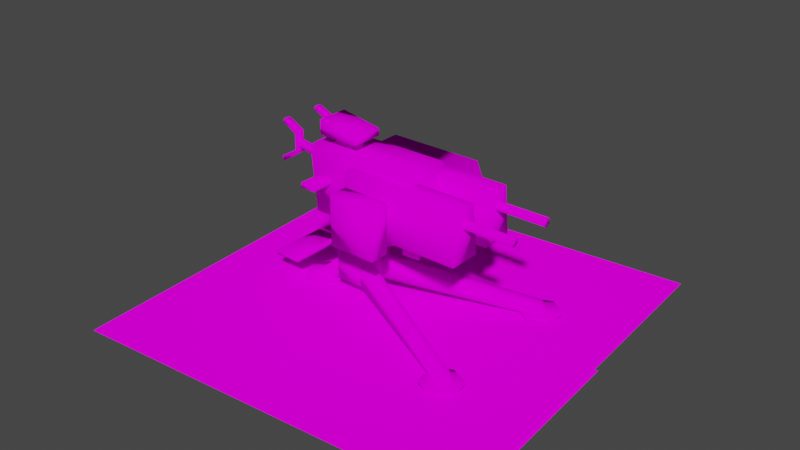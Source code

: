 # Source: mowitser.blend  (saved by Blender 3.5.10; exported with 4.5.12 LTS)
import bpy
from mathutils import Matrix  # noqa: F401  (used for matrix-valued properties, if any)

bpy.ops.wm.read_factory_settings(use_empty=True)
scene = bpy.context.scene
scene.name = 'Scene'

# ---- collections
col_collection = bpy.data.collections.new('Collection'); scene.collection.children.link(col_collection)

# ---- images (referenced by path relative to the original .blend; pixels are not part of the script)
import os
ASSET_DIR = os.environ.get("B2B_ASSET_DIR", "")  # directory of the original .blend (textures are referenced by path, not embedded)
HERE = os.path.dirname(os.path.abspath(__file__))  # packed textures are extracted next to this script under _unpacked/

def load_image(name, relpath, width, height, colorspace="sRGB"):
    """Load a texture the original file referenced (path relative to the .blend, or extracted next to this script)."""
    p = next((c for c in (os.path.join(HERE, relpath), os.path.join(ASSET_DIR, relpath)) if relpath and os.path.exists(c)), "")
    if p:
        img = bpy.data.images.load(p, check_existing=True)
        img.name = name
    else:  # same state as the original file: an image datablock whose file is absent (Cycles renders it pink)
        img = bpy.data.images.new(name, width, height)
        img.source = "FILE"
        img.filepath = "//" + (relpath or name)
    img.colorspace_settings.name = colorspace
    return img
img_cammo1_tiff = load_image('cammo1.tiff', 'cammo1.tiff', 1024, 1024, 'sRGB')
img_shadow2_tiff = load_image('shadow2.tiff', 'shadow2.tiff', 1024, 1024, 'sRGB')

# ---- materials (node trees are filled in below, after node groups)
mat_material__1 = bpy.data.materials.new('material #1')
mat_material__1.use_transparent_shadow = False
mat_material__1.diffuse_color = (0.5435, 0.1901, 0.331, 1.0)
mat_shadow = bpy.data.materials.new('shadow')
mat_shadow.surface_render_method = 'BLENDED'
mat_shadow.blend_method = 'BLEND'
mat_shadow.use_transparent_shadow = False
mat_shadow.diffuse_color = (0.7659, 0.2331, 0.6265, 1.0)

# ---- material node trees
mat_material__1.use_nodes = True; mat_material__1.node_tree.nodes.clear()
_N = mat_material__1.node_tree.nodes; _L = mat_material__1.node_tree.links
n0 = _N.new('ShaderNodeOutputMaterial'); n0.name = 'Material Output'; n0.location = (300, 300)
n1 = _N.new('ShaderNodeBsdfDiffuse'); n1.name = 'Diffuse BSDF'; n1.location = (10, 300)
n1.inputs[1].default_value = 0.5
n2 = _N.new('ShaderNodeTexImage'); n2.name = 'Image Texture'; n2.location = (-280, 280)
n2.image = img_cammo1_tiff
_L.new(n1.outputs[0], n0.inputs[0])
_L.new(n2.outputs[0], n1.inputs[0])
n0.is_active_output = True
mat_shadow.use_nodes = True; mat_shadow.node_tree.nodes.clear()
_N = mat_shadow.node_tree.nodes; _L = mat_shadow.node_tree.links
n0 = _N.new('ShaderNodeBsdfDiffuse'); n0.name = 'Diffuse BSDF'; n0.location = (10, 300)
n0.inputs[1].default_value = 0.5
n1 = _N.new('ShaderNodeBsdfTransparent'); n1.name = 'Transparent BSDF'; n1.location = (1, 158)
n2 = _N.new('ShaderNodeInvert'); n2.name = 'Invert'; n2.location = (-1, 58)
n3 = _N.new('ShaderNodeOutputMaterial'); n3.name = 'Material Output'; n3.location = (381, 300)
n4 = _N.new('ShaderNodeMixShader'); n4.name = 'Mix Shader'; n4.location = (198, 158)
n5 = _N.new('ShaderNodeTexImage'); n5.name = 'Image Texture'; n5.location = (-280, 280)
n5.image = img_shadow2_tiff
_L.new(n5.outputs[0], n0.inputs[0])
_L.new(n0.outputs[0], n4.inputs[1])
_L.new(n1.outputs[0], n4.inputs[2])
_L.new(n2.outputs[0], n4.inputs[0])
_L.new(n4.outputs[0], n3.inputs[0])
_L.new(n5.outputs[1], n2.inputs[1])
n3.is_active_output = True

# ---- world
world_world = bpy.data.worlds.new('World'); scene.world = world_world
world_world.use_nodes = True; world_world.node_tree.nodes.clear()
_N = world_world.node_tree.nodes; _L = world_world.node_tree.links
n0 = _N.new('ShaderNodeOutputWorld'); n0.name = 'World Output'; n0.location = (300, 300)
n1 = _N.new('ShaderNodeBackground'); n1.name = 'Background'; n1.location = (10, 300)
n1.inputs[0].default_value = (0.05088, 0.05088, 0.05088, 1.0)
_L.new(n1.outputs[0], n0.inputs[0])
n0.is_active_output = True
world_world.color = (0.05088, 0.05088, 0.05088)
world_world.use_sun_shadow = False
world_world.sun_shadow_jitter_overblur = 0.0

# ---- meshes
me_cannon_leg__high_001 = bpy.data.meshes.new('cannon leg  high.001')
me_cannon_leg__high_001.from_pydata([(-24.0, 7.0, 19.0), (-24.0, -7.0, 19.0), (-10.0, -7.0, 19.0), (-10.0, 7.0, 19.0), (-24.0, 7.0, 7.0), (-24.0, -7.0, 7.0), (-10.0, -7.0, 7.0), (-10.0, 7.0, 7.0), (-23.5, -2.0, 16.0), (-23.5, 3.0, 16.0), (-41.5, 3.0, 1.0), (-41.5, -2.0, 1.0), (-33.5, -2.0, 1.0), (-33.5, 3.0, 1.0), (-18.5, 3.0, 8.0), (-18.5, -2.0, 8.0), (-41.5, 6.928, 0.0), (-45.5, 0.0, 0.0), (-45.5, 0.0, 2.0), (-41.5, 6.928, 2.0), (-41.5, -6.928, 0.0), (-41.5, -6.928, 2.0), (-33.5, -6.928, 0.0), (-33.5, -6.928, 2.0), (-29.5, 0.0, 0.0), (-29.5, 0.0, 2.0), (-33.5, 6.928, 0.0), (-33.5, 6.928, 2.0), (-11.39, -7.554, 16.0), (43.42, -31.96, 5.0), (45.45, -27.39, 5.0), (-9.359, -2.986, 16.0), (47.07, -33.59, 1.0), (49.11, -29.02, 1.0), (39.77, -30.33, 1.0), (-15.96, -5.52, 8.0), (-13.93, -0.9527, 8.0), (41.8, -25.76, 1.0), (50.71, -25.43, 0.0), (50.71, -25.43, 2.0), (51.54, -33.39, 2.0), (51.54, -33.39, 0.0), (45.07, -38.09, 2.0), (45.07, -38.09, 0.0), (37.76, -34.83, 2.0), (37.76, -34.83, 0.0), (36.92, -26.88, 2.0), (36.92, -26.88, 0.0), (43.4, -22.18, 2.0), (43.4, -22.18, 0.0), (-11.39, 7.554, 16.0), (-9.359, 2.986, 16.0), (45.45, 27.39, 5.0), (43.42, 31.96, 5.0), (49.11, 29.02, 1.0), (47.07, 33.59, 1.0), (39.77, 30.33, 1.0), (41.8, 25.76, 1.0), (-13.93, 0.9527, 8.0), (-15.96, 5.52, 8.0), (50.71, 25.43, 0.0), (51.54, 33.39, 0.0), (51.54, 33.39, 2.0), (50.71, 25.43, 2.0), (45.07, 38.09, 0.0), (45.07, 38.09, 2.0), (37.76, 34.83, 0.0), (37.76, 34.83, 2.0), (36.92, 26.88, 0.0), (36.92, 26.88, 2.0), (43.4, 22.18, 0.0), (43.4, 22.18, 2.0)], [], [(0, 1, 2), (2, 3, 0), (4, 5, 1), (1, 0, 4), (5, 6, 2), (2, 1, 5), (6, 7, 3), (3, 2, 6), (7, 4, 0), (0, 3, 7), (8, 9, 10), (10, 11, 8), (12, 13, 14), (14, 15, 12), (9, 14, 13), (9, 13, 10), (8, 11, 12), (8, 12, 15), (16, 17, 18), (18, 19, 16), (17, 20, 21), (21, 18, 17), (20, 22, 23), (23, 21, 20), (22, 24, 25), (25, 23, 22), (24, 26, 27), (27, 25, 24), (26, 16, 19), (19, 27, 26), (18, 21, 23), (18, 23, 25), (25, 27, 18), (18, 27, 19), (17, 16, 26), (17, 26, 24), (24, 22, 17), (17, 22, 20), (28, 29, 30), (30, 31, 28), (29, 32, 33), (33, 30, 29), (34, 35, 36), (36, 37, 34), (31, 30, 33), (31, 33, 37), (31, 37, 36), (28, 35, 34), (28, 34, 32), (28, 32, 29), (38, 39, 40), (40, 41, 38), (41, 40, 42), (42, 43, 41), (43, 42, 44), (44, 45, 43), (45, 44, 46), (46, 47, 45), (47, 46, 48), (48, 49, 47), (49, 48, 39), (39, 38, 49), (40, 39, 48), (40, 48, 46), (46, 44, 40), (40, 44, 42), (41, 43, 45), (41, 45, 47), (47, 49, 41), (41, 49, 38), (50, 51, 52), (52, 53, 50), (53, 52, 54), (54, 55, 53), (56, 57, 58), (58, 59, 56), (51, 58, 57), (51, 57, 54), (51, 54, 52), (50, 53, 55), (50, 55, 56), (50, 56, 59), (60, 61, 62), (62, 63, 60), (61, 64, 65), (65, 62, 61), (64, 66, 67), (67, 65, 64), (66, 68, 69), (69, 67, 66), (68, 70, 71), (71, 69, 68), (70, 60, 63), (63, 71, 70), (62, 65, 67), (62, 67, 69), (69, 71, 62), (62, 71, 63), (61, 60, 70), (61, 70, 68), (68, 66, 61), (61, 66, 64), (5, 4, 7), (7, 6, 5)])
me_cannon_leg__high_001.polygons.foreach_set('use_smooth', [True] * 104)
_uv = me_cannon_leg__high_001.uv_layers.new(name='UVMap_0')
_uv.uv.foreach_set('vector', [-0.04931, 0.5602, -0.04931, 0.4398, 0.06205, 0.4398, 0.06205, 0.4398, 0.06205, 0.5602, -0.04931, 0.5602, 0.4398, 0.04874, 0.5602, 0.04874, 0.5602, 0.1727, 0.5602, 0.1727, 0.4398, 0.1727, 0.4398, 0.04874, -0.04931, 0.04874, 0.06205, 0.04874, 0.06205, 0.1727, 0.06205, 0.1727, -0.04931, 0.1727, -0.04931, 0.04874, 0.4398, 0.04874, 0.5602, 0.04874, 0.5602, 0.1727, 0.5602, 0.1727, 0.4398, 0.1727, 0.4398, 0.04874, 0.9379, 0.04874, 1.049, 0.04874, 1.049, 0.1727, 1.049, 0.1727, 0.9379, 0.1727, 0.9379, 0.04874, 0.5172, 0.1417, 0.4742, 0.1417, 0.4742, -0.01322, 0.4742, -0.01322, 0.5172, -0.01322, 0.5172, 0.1417, 1.125, 0.4828, 1.125, 0.5258, 1.006, 0.5258, 1.006, 0.5258, 1.006, 0.4828, 1.125, 0.4828, 1.045, 0.1417, 1.006, 0.05907, 1.125, -0.01322, 1.045, 0.1417, 1.125, -0.01322, 1.189, -0.01322, -0.04534, 0.1417, -0.1885, -0.01322, -0.1249, -0.01322, -0.04534, 0.1417, -0.1249, -0.01322, -0.005562, 0.05907, 0.4404, -0.02354, 0.5, -0.02354, 0.5, -0.00289, 0.5, -0.00289, 0.4404, -0.00289, 0.4404, -0.02354, 0.5, -0.02354, 0.5596, -0.02354, 0.5596, -0.00289, 0.5596, -0.00289, 0.5, -0.00289, 0.5, -0.02354, -0.1885, -0.02354, -0.1249, -0.02354, -0.1249, -0.00289, -0.1249, -0.00289, -0.1885, -0.00289, -0.1885, -0.02354, 0.4404, -0.02354, 0.5, -0.02354, 0.5, -0.00289, 0.5, -0.00289, 0.4404, -0.00289, 0.4404, -0.02354, 0.5, -0.02354, 0.5596, -0.02354, 0.5596, -0.00289, 0.5596, -0.00289, 0.5, -0.00289, 0.5, -0.02354, 1.125, -0.02354, 1.189, -0.02354, 1.189, -0.00289, 1.189, -0.00289, 1.125, -0.00289, 1.125, -0.02354, -0.2203, 0.5, -0.1885, 0.4404, -0.1249, 0.4404, -0.2203, 0.5, -0.1249, 0.4404, -0.09307, 0.5, -0.09307, 0.5, -0.1249, 0.5596, -0.2203, 0.5, -0.2203, 0.5, -0.1249, 0.5596, -0.1885, 0.5596, 1.22, 0.5, 1.189, 0.5596, 1.125, 0.5596, 1.22, 0.5, 1.125, 0.5596, 1.093, 0.5, 1.093, 0.5, 1.125, 0.4404, 1.22, 0.5, 1.22, 0.5, 1.125, 0.4404, 1.189, 0.4404, 0.05097, 0.435, 0.487, 0.2252, 0.5032, 0.2645, 0.5032, 0.2645, 0.06715, 0.4743, 0.05097, 0.435, 0.2252, 0.02809, 0.2112, -0.01322, 0.2505, -0.01322, 0.2505, -0.01322, 0.2645, 0.02809, 0.2252, 0.02809, 0.5421, 0.2392, 0.9854, 0.4525, 0.9692, 0.4918, 0.9692, 0.4918, 0.5259, 0.2785, 0.5421, 0.2392, 0.9328, 0.1417, 0.4968, 0.02809, 0.4678, -0.01322, 0.9328, 0.1417, 0.4678, -0.01322, 0.5259, -0.01322, 0.9328, 0.1417, 0.5259, -0.01322, 0.9692, 0.05907, 0.05097, 0.1417, 0.01464, 0.05907, 0.4579, -0.01322, 0.05097, 0.1417, 0.4579, -0.01322, 0.5161, -0.01322, 0.05097, 0.1417, 0.5161, -0.01322, 0.487, 0.02809, 0.2814, -0.02354, 0.2814, -0.00289, 0.213, -0.00289, 0.213, -0.00289, 0.213, -0.02354, 0.2814, -0.02354, 0.5516, -0.02354, 0.5516, -0.00289, 0.5001, -0.00289, 0.5001, -0.00289, 0.5001, -0.02354, 0.5516, -0.02354, 0.5001, -0.02354, 0.5001, -0.00289, 0.442, -0.00289, 0.442, -0.00289, 0.442, -0.02354, 0.5001, -0.02354, 0.7995, -0.02354, 0.7995, -0.00289, 0.7311, -0.00289, 0.7311, -0.00289, 0.7311, -0.02354, 0.7995, -0.02354, 0.5647, -0.02354, 0.5647, -0.00289, 0.5132, -0.00289, 0.5132, -0.00289, 0.5132, -0.02354, 0.5647, -0.02354, 0.5132, -0.02354, 0.5132, -0.00289, 0.455, -0.00289, 0.455, -0.00289, 0.455, -0.02354, 0.5132, -0.02354, 0.5516, 0.2129, 0.545, 0.2814, 0.4868, 0.3093, 0.5516, 0.2129, 0.4868, 0.3093, 0.4353, 0.2689, 0.4353, 0.2689, 0.442, 0.2005, 0.5516, 0.2129, 0.5516, 0.2129, 0.442, 0.2005, 0.5001, 0.1725, 0.4484, 0.2129, 0.4999, 0.1725, 0.558, 0.2005, 0.4484, 0.2129, 0.558, 0.2005, 0.5647, 0.2689, 0.5647, 0.2689, 0.5132, 0.3093, 0.4484, 0.2129, 0.4484, 0.2129, 0.5132, 0.3093, 0.455, 0.2814, 0.05097, 0.565, 0.06715, 0.5257, 0.5032, 0.7355, 0.5032, 0.7355, 0.487, 0.7748, 0.05097, 0.565, 0.7748, 0.02809, 0.7355, 0.02809, 0.7495, -0.01322, 0.7495, -0.01322, 0.7888, -0.01322, 0.7748, 0.02809, 0.5421, 0.7608, 0.5259, 0.7215, 0.9692, 0.5082, 0.9692, 0.5082, 0.9854, 0.5475, 0.5421, 0.7608, 0.06715, 0.1417, 0.03081, 0.05907, 0.4741, -0.01322, 0.06715, 0.1417, 0.4741, -0.01322, 0.5322, -0.01322, 0.06715, 0.1417, 0.5322, -0.01322, 0.5032, 0.02809, 0.949, 0.1417, 0.513, 0.02809, 0.4839, -0.01322, 0.949, 0.1417, 0.4839, -0.01322, 0.5421, -0.01322, 0.949, 0.1417, 0.5421, -0.01322, 0.9854, 0.05907, 0.7186, -0.02354, 0.7871, -0.02354, 0.7871, -0.00289, 0.7871, -0.00289, 0.7186, -0.00289, 0.7186, -0.02354, 0.4484, -0.02354, 0.4999, -0.02354, 0.4999, -0.00289, 0.4999, -0.00289, 0.4484, -0.00289, 0.4484, -0.02354, 0.4999, -0.02354, 0.558, -0.02354, 0.558, -0.00289, 0.558, -0.00289, 0.4999, -0.00289, 0.4999, -0.02354, 0.2005, -0.02354, 0.2689, -0.02354, 0.2689, -0.00289, 0.2689, -0.00289, 0.2005, -0.00289, 0.2005, -0.02354, 0.4353, -0.02354, 0.4868, -0.02354, 0.4868, -0.00289, 0.4868, -0.00289, 0.4353, -0.00289, 0.4353, -0.02354, 0.4868, -0.02354, 0.545, -0.02354, 0.545, -0.00289, 0.545, -0.00289, 0.4868, -0.00289, 0.4868, -0.02354, 0.5516, 0.7871, 0.5001, 0.8275, 0.442, 0.7995, 0.5516, 0.7871, 0.442, 0.7995, 0.4353, 0.7311, 0.4353, 0.7311, 0.4868, 0.6907, 0.5516, 0.7871, 0.5516, 0.7871, 0.4868, 0.6907, 0.545, 0.7186, 0.4484, 0.7871, 0.455, 0.7186, 0.5132, 0.6907, 0.4484, 0.7871, 0.5132, 0.6907, 0.5647, 0.7311, 0.5647, 0.7311, 0.558, 0.7995, 0.4484, 0.7871, 0.4484, 0.7871, 0.558, 0.7995, 0.4999, 0.8275, 1.049, 0.4398, 1.049, 0.5602, 0.9379, 0.5602, 0.9379, 0.5602, 0.9379, 0.4398, 1.049, 0.4398])
me_cannon_leg__high_001.materials.append(mat_material__1)
me_cannon_leg__high_001.update()
me_cannon_bas__high_001 = bpy.data.meshes.new('cannon bas  high.001')
me_cannon_bas__high_001.from_pydata([(-10.0, -7.0, 19.5), (-24.0, -7.0, 19.5), (-24.0, 7.0, 19.5), (-10.0, 7.0, 19.5), (-24.0, -7.0, 35.5), (-24.0, 7.0, 35.5), (-10.0, -7.0, 35.5), (-10.0, 7.0, 35.5), (-23.0, -4.716, 26.27), (-41.0, -12.0, 11.27), (-41.0, -12.0, 9.5), (-23.0, -4.716, 24.5), (-23.0, 5.796, 26.27), (-41.0, 12.0, 11.27), (-23.0, 5.796, 24.5), (-41.0, 12.0, 9.5), (-52.0, -12.0, 11.27), (-52.0, -12.0, 9.5), (-52.0, 12.0, 11.27), (-52.0, 12.0, 9.5), (-15.0, 3.0, 35.5), (-15.0, -3.0, 35.5), (22.0, -3.0, 35.5), (22.0, 3.0, 35.5), (-15.0, -3.0, 21.5), (-15.0, 3.0, 21.5)], [], [(0, 1, 2), (2, 3, 0), (4, 5, 2), (2, 1, 4), (6, 4, 1), (1, 0, 6), (7, 6, 0), (0, 3, 7), (5, 7, 3), (3, 2, 5), (8, 9, 10), (10, 11, 8), (12, 13, 9), (12, 9, 8), (14, 15, 13), (13, 12, 14), (10, 9, 16), (16, 17, 10), (9, 13, 18), (18, 16, 9), (13, 15, 19), (19, 18, 13), (15, 10, 17), (17, 19, 15), (20, 21, 22), (22, 23, 20), (23, 22, 24), (24, 25, 23), (21, 24, 22), (20, 23, 25), (4, 6, 7), (7, 5, 4), (11, 10, 15), (11, 15, 14), (17, 16, 18), (18, 19, 17)])
me_cannon_bas__high_001.polygons.foreach_set('use_smooth', [True] * 36)
_uv = me_cannon_bas__high_001.uv_layers.new(name='UVMap_0')
_uv.uv.foreach_set('vector', [0.9379, 0.4398, 1.049, 0.4398, 1.049, 0.5602, 1.049, 0.5602, 0.9379, 0.5602, 0.9379, 0.4398, 0.5602, 0.343, 0.4398, 0.343, 0.4398, 0.1778, 0.4398, 0.1778, 0.5602, 0.1778, 0.5602, 0.343, 0.06205, 0.343, -0.04931, 0.343, -0.04931, 0.1778, -0.04931, 0.1778, 0.06205, 0.1778, 0.06205, 0.343, 0.5602, 0.343, 0.4398, 0.343, 0.4398, 0.1778, 0.4398, 0.1778, 0.5602, 0.1778, 0.5602, 0.343, 1.049, 0.343, 0.9379, 0.343, 0.9379, 0.1778, 0.9379, 0.1778, 1.049, 0.1778, 1.049, 0.343, -0.04136, 0.2478, -0.1845, 0.09288, -0.1845, 0.07456, -0.1845, 0.07456, -0.04136, 0.2295, -0.04136, 0.2478, 0.4502, 0.2478, 0.3968, 0.09288, 0.6032, 0.09288, 0.4502, 0.2478, 0.6032, 0.09288, 0.5405, 0.2478, 1.041, 0.2295, 1.185, 0.07456, 1.185, 0.09288, 1.185, 0.09288, 1.041, 0.2478, 1.041, 0.2295, -0.1845, 0.07456, -0.1845, 0.09288, -0.2721, 0.09288, -0.2721, 0.09288, -0.2721, 0.07456, -0.1845, 0.07456, -0.1845, 0.3968, -0.1845, 0.6032, -0.2721, 0.6032, -0.2721, 0.6032, -0.2721, 0.3968, -0.1845, 0.3968, 1.185, 0.09288, 1.185, 0.07456, 1.272, 0.07456, 1.272, 0.07456, 1.272, 0.09288, 1.185, 0.09288, 1.185, 0.6032, 1.185, 0.3968, 1.272, 0.3968, 1.272, 0.3968, 1.272, 0.6032, 1.185, 0.6032, 0.02228, 0.5258, 0.02228, 0.4742, 0.3166, 0.4742, 0.3166, 0.4742, 0.3166, 0.5258, 0.02228, 0.5258, 0.6834, 0.5258, 0.6834, 0.4742, 0.9777, 0.4742, 0.9777, 0.4742, 0.9777, 0.5258, 0.6834, 0.5258, 0.02228, 0.343, 0.02228, 0.1985, 0.3166, 0.343, 0.9777, 0.343, 0.6834, 0.343, 0.9777, 0.1985, -0.04931, 0.4398, 0.06205, 0.4398, 0.06205, 0.5602, 0.06205, 0.5602, -0.04931, 0.5602, -0.04931, 0.4398, 0.4595, 0.2295, 0.3968, 0.07456, 0.6032, 0.07456, 0.4595, 0.2295, 0.6032, 0.07456, 0.5498, 0.2295, 0.6032, 0.07456, 0.6032, 0.09288, 0.3968, 0.09288, 0.3968, 0.09288, 0.3968, 0.07456, 0.6032, 0.07456])
me_cannon_bas__high_001.materials.append(mat_material__1)
me_cannon_bas__high_001.update()
me_cannon_mou__high_001 = bpy.data.meshes.new('cannon mou  high.001')
me_cannon_mou__high_001.from_pydata([(12.05, 10.34, 60.1), (-34.0, 10.34, 60.1), (-34.0, -9.4, 60.1), (12.05, -9.4, 60.1), (-31.4, 10.34, 34.25), (-31.4, -9.4, 34.25), (26.2, 10.34, 34.25), (26.2, -9.4, 34.25), (-13.29, 15.94, 36.72), (-13.29, 2.865, 36.72), (-13.29, 5.217, 57.16), (-13.29, 13.58, 57.16), (37.39, 15.94, 36.72), (37.39, 13.58, 57.16), (37.39, 5.217, 57.16), (37.39, 2.865, 36.72), (-13.29, -15.94, 36.72), (-13.29, -13.58, 57.16), (-13.29, -5.217, 57.16), (-13.29, -2.865, 36.72), (37.39, -15.94, 36.72), (37.39, -13.58, 57.16), (37.39, -5.217, 57.16), (37.39, -2.865, 36.72)], [], [(0, 1, 2), (2, 3, 0), (1, 4, 5), (5, 2, 1), (4, 6, 7), (7, 5, 4), (6, 0, 3), (3, 7, 6), (2, 5, 7), (2, 7, 3), (1, 0, 6), (1, 6, 4), (8, 9, 10), (8, 10, 11), (12, 8, 11), (11, 13, 12), (13, 11, 10), (10, 14, 13), (14, 10, 9), (9, 15, 14), (15, 9, 8), (8, 12, 15), (12, 13, 14), (12, 14, 15), (16, 17, 18), (16, 18, 19), (20, 21, 17), (17, 16, 20), (21, 22, 18), (18, 17, 21), (22, 23, 19), (19, 18, 22), (23, 20, 16), (16, 19, 23), (20, 23, 22), (20, 22, 21)])
me_cannon_mou__high_001.polygons.foreach_set('use_smooth', [True] * 36)
_uv = me_cannon_mou__high_001.uv_layers.new(name='UVMap_0')
_uv.uv.foreach_set('vector', [0.2375, 0.5889, -0.1289, 0.5889, -0.1289, 0.4192, -0.1289, 0.4192, 0.2375, 0.4192, 0.2375, 0.5889, 0.4111, 0.5971, 0.4111, 0.3301, 0.5808, 0.3301, 0.5808, 0.3301, 0.5808, 0.5971, 0.4111, 0.5971, 1.108, 0.5889, 0.65, 0.5889, 0.65, 0.4192, 0.65, 0.4192, 1.108, 0.4192, 1.108, 0.5889, 0.5889, 0.3301, 0.5889, 0.5971, 0.4192, 0.5971, 0.4192, 0.5971, 0.4192, 0.3301, 0.5889, 0.3301, -0.1289, 0.5971, -0.1082, 0.3301, 0.35, 0.3301, -0.1289, 0.5971, 0.35, 0.3301, 0.2375, 0.5971, 1.129, 0.5971, 0.7625, 0.5971, 0.65, 0.3301, 1.129, 0.5971, 0.65, 0.3301, 1.108, 0.3301, 0.363, 0.3557, 0.4754, 0.3557, 0.4551, 0.5667, 0.363, 0.3557, 0.4551, 0.5667, 0.3832, 0.5667, 0.561, 0.3557, 0.9641, 0.3557, 0.9641, 0.5667, 0.9641, 0.5667, 0.561, 0.5667, 0.561, 0.3557, 0.439, 0.6168, 0.03591, 0.6168, 0.03591, 0.5449, 0.03591, 0.5449, 0.439, 0.5449, 0.439, 0.6168, 0.439, 0.5667, 0.03591, 0.5667, 0.03591, 0.3557, 0.03591, 0.3557, 0.439, 0.3557, 0.439, 0.5667, 0.561, 0.5246, 0.9641, 0.5246, 0.9641, 0.637, 0.9641, 0.637, 0.561, 0.637, 0.561, 0.5246, 0.637, 0.3557, 0.6168, 0.5667, 0.5449, 0.5667, 0.637, 0.3557, 0.5449, 0.5667, 0.5246, 0.3557, 0.637, 0.3557, 0.6168, 0.5667, 0.5449, 0.5667, 0.637, 0.3557, 0.5449, 0.5667, 0.5246, 0.3557, 0.439, 0.3557, 0.439, 0.5667, 0.03591, 0.5667, 0.03591, 0.5667, 0.03591, 0.3557, 0.439, 0.3557, 0.439, 0.3832, 0.439, 0.4551, 0.03591, 0.4551, 0.03591, 0.4551, 0.03591, 0.3832, 0.439, 0.3832, 0.561, 0.5667, 0.561, 0.3557, 0.9641, 0.3557, 0.9641, 0.3557, 0.9641, 0.5667, 0.561, 0.5667, 0.561, 0.4754, 0.561, 0.363, 0.9641, 0.363, 0.9641, 0.363, 0.9641, 0.4754, 0.561, 0.4754, 0.363, 0.3557, 0.4754, 0.3557, 0.4551, 0.5667, 0.363, 0.3557, 0.4551, 0.5667, 0.3832, 0.5667])
me_cannon_mou__high_001.materials.append(mat_material__1)
me_cannon_mou__high_001.update()
me_ammobox__high_001 = bpy.data.meshes.new('ammobox  high.001')
me_ammobox__high_001.from_pydata([(-23.0, 10.0, 37.0), (-23.0, 10.0, 56.0), (-23.0, 26.0, 56.0), (-23.0, 26.0, 37.0), (31.0, 10.0, 56.0), (16.0, 26.0, 56.0), (16.0, 26.0, 37.0), (31.0, 10.0, 37.0)], [], [(0, 1, 2), (2, 3, 0), (4, 5, 2), (4, 2, 1), (5, 6, 3), (3, 2, 5), (6, 7, 0), (6, 0, 3), (7, 6, 5), (5, 4, 7)])
me_ammobox__high_001.polygons.foreach_set('use_smooth', [True] * 10)
_uv = me_ammobox__high_001.uv_layers.new(name='UVMap_0')
_uv.uv.foreach_set('vector', [0.414, 0.3585, 0.414, 0.5547, 0.2764, 0.5547, 0.2764, 0.5547, 0.2764, 0.3585, 0.414, 0.3585, 0.3882, 0.586, 0.2689, 0.7236, -0.04136, 0.7236, 0.3882, 0.586, -0.04136, 0.7236, -0.04136, 0.586, 0.7311, 0.5547, 0.7311, 0.3585, 1.041, 0.3585, 1.041, 0.3585, 1.041, 0.5547, 0.7311, 0.5547, 0.7311, 0.7236, 0.6118, 0.586, 1.041, 0.586, 0.7311, 0.7236, 1.041, 0.586, 1.041, 0.7236, 0.586, 0.3585, 0.7236, 0.3585, 0.7236, 0.5547, 0.7236, 0.5547, 0.586, 0.5547, 0.586, 0.3585])
me_ammobox__high_001.materials.append(mat_material__1)
me_ammobox__high_001.update()
me_ammofeed__high_001 = bpy.data.meshes.new('ammofeed  high.001')
me_ammofeed__high_001.from_pydata([(7.879, 19.17, 34.54), (8.0, 18.25, 37.77), (8.0, 20.25, 37.77), (7.904, 21.04, 33.84), (15.0, 20.25, 37.77), (15.04, 20.9, 33.83), (15.0, 18.25, 37.77), (14.99, 19.03, 34.54), (8.341, 18.44, 32.99), (8.338, 19.12, 31.11), (15.53, 18.99, 31.11), (15.5, 18.3, 32.99), (9.301, 16.15, 31.81), (9.287, 15.57, 29.9), (16.46, 15.57, 29.9), (16.45, 16.15, 31.81), (10.36, 14.07, 32.43), (10.4, 12.44, 31.28), (17.43, 12.59, 31.31), (17.39, 14.22, 32.46), (11.62, 12.91, 34.09), (11.66, 10.93, 34.37), (18.71, 11.07, 34.35), (18.67, 13.05, 34.07), (13.1, 12.83, 38.11), (13.07, 11.01, 38.95), (20.42, 11.01, 38.95), (20.4, 12.83, 38.11), (-2.536, 17.4, 31.65), (-2.25, 18.25, 37.77), (-2.25, 20.25, 37.77), (-2.423, 19.18, 30.74), (4.75, 20.25, 37.77), (4.688, 18.74, 30.72), (4.75, 18.25, 37.77), (4.583, 16.96, 31.63), (-1.629, 12.87, 27.48), (-1.57, 13.64, 25.63), (5.603, 13.16, 25.64), (5.557, 12.39, 27.49), (0.7919, 4.61, 25.59), (0.7966, 4.593, 23.59), (7.959, 4.593, 23.59), (7.966, 4.61, 25.59), (5.341, -2.665, 27.19), (5.411, -3.544, 25.4), (12.42, -3.054, 25.42), (12.35, -2.175, 27.22), (9.848, -8.043, 31.49), (9.953, -9.616, 30.26), (17.0, -9.133, 30.24), (16.9, -7.559, 31.47), (13.83, -11.33, 38.21), (13.84, -13.24, 37.6), (21.17, -13.24, 37.6), (21.18, -11.33, 38.21)], [], [(0, 1, 2), (0, 2, 3), (3, 2, 4), (3, 4, 5), (5, 4, 6), (5, 6, 7), (7, 6, 1), (7, 1, 0), (8, 0, 3), (8, 3, 9), (9, 3, 5), (9, 5, 10), (10, 5, 7), (10, 7, 11), (11, 7, 0), (11, 0, 8), (12, 8, 9), (12, 9, 13), (13, 9, 10), (13, 10, 14), (14, 10, 11), (14, 11, 15), (15, 11, 8), (15, 8, 12), (16, 12, 13), (16, 13, 17), (17, 13, 14), (17, 14, 18), (18, 14, 15), (18, 15, 19), (19, 15, 12), (19, 12, 16), (20, 16, 17), (20, 17, 21), (21, 17, 18), (21, 18, 22), (22, 18, 19), (22, 19, 23), (23, 19, 16), (23, 16, 20), (24, 20, 21), (24, 21, 25), (25, 21, 22), (25, 22, 26), (26, 22, 23), (26, 23, 27), (27, 23, 20), (27, 20, 24), (2, 1, 6), (6, 4, 2), (25, 26, 27), (27, 24, 25), (28, 29, 30), (28, 30, 31), (31, 30, 32), (31, 32, 33), (33, 32, 34), (33, 34, 35), (35, 34, 29), (35, 29, 28), (36, 28, 31), (36, 31, 37), (37, 31, 33), (37, 33, 38), (38, 33, 35), (38, 35, 39), (39, 35, 28), (39, 28, 36), (40, 36, 37), (40, 37, 41), (41, 37, 38), (41, 38, 42), (42, 38, 39), (42, 39, 43), (43, 39, 36), (43, 36, 40), (44, 40, 41), (44, 41, 45), (45, 41, 42), (45, 42, 46), (46, 42, 43), (46, 43, 47), (47, 43, 40), (47, 40, 44), (48, 44, 45), (48, 45, 49), (49, 45, 46), (49, 46, 50), (50, 46, 47), (50, 47, 51), (51, 47, 44), (51, 44, 48), (52, 48, 49), (52, 49, 53), (53, 49, 50), (53, 50, 54), (54, 50, 51), (54, 51, 55), (55, 51, 48), (55, 48, 52), (30, 29, 34), (34, 32, 30), (53, 54, 55), (55, 52, 53)])
me_ammofeed__high_001.polygons.foreach_set('use_smooth', [True] * 104)
_uv = me_ammofeed__high_001.uv_layers.new(name='UVMap_0')
_uv.uv.foreach_set('vector', [0.3352, 0.3331, 0.3431, 0.3665, 0.3259, 0.3665, 0.3352, 0.3331, 0.3259, 0.3665, 0.3191, 0.3259, 0.7955, 0.3259, 0.7948, 0.3665, 0.7391, 0.3665, 0.7955, 0.3259, 0.7391, 0.3665, 0.7388, 0.3258, 0.6797, 0.3258, 0.6741, 0.3665, 0.6569, 0.3665, 0.6797, 0.3258, 0.6569, 0.3665, 0.6636, 0.3331, 0.2609, 0.3331, 0.2609, 0.3665, 0.2052, 0.3665, 0.2609, 0.3331, 0.2052, 0.3665, 0.2043, 0.3331, 0.3414, 0.3171, 0.3352, 0.3331, 0.3191, 0.3259, 0.3414, 0.3171, 0.3191, 0.3259, 0.3356, 0.2977, 0.7921, 0.2977, 0.7955, 0.3259, 0.7388, 0.3258, 0.7921, 0.2977, 0.7388, 0.3258, 0.7348, 0.2977, 0.6632, 0.2977, 0.6797, 0.3258, 0.6636, 0.3331, 0.6632, 0.2977, 0.6636, 0.3331, 0.6574, 0.3171, 0.2649, 0.3171, 0.2609, 0.3331, 0.2043, 0.3331, 0.2649, 0.3171, 0.2043, 0.3331, 0.208, 0.3171, 0.3612, 0.305, 0.3414, 0.3171, 0.3356, 0.2977, 0.3612, 0.305, 0.3356, 0.2977, 0.3661, 0.2852, 0.7845, 0.6339, 0.7921, 0.6644, 0.7348, 0.6632, 0.7845, 0.6339, 0.7348, 0.6632, 0.7274, 0.6339, 0.6339, 0.2852, 0.6632, 0.2977, 0.6574, 0.3171, 0.6339, 0.2852, 0.6574, 0.3171, 0.6388, 0.305, 0.2725, 0.6388, 0.2649, 0.6574, 0.208, 0.6586, 0.2725, 0.6388, 0.208, 0.6586, 0.2156, 0.6388, 0.379, 0.3114, 0.3612, 0.305, 0.3661, 0.2852, 0.379, 0.3114, 0.3661, 0.2852, 0.3931, 0.2995, 0.7757, 0.6069, 0.7845, 0.6339, 0.7274, 0.6339, 0.7757, 0.6069, 0.7274, 0.6339, 0.7197, 0.6082, 0.6082, 0.2997, 0.6339, 0.2852, 0.6388, 0.305, 0.6082, 0.2997, 0.6388, 0.305, 0.6223, 0.3116, 0.2799, 0.6223, 0.2725, 0.6388, 0.2156, 0.6388, 0.2799, 0.6223, 0.2156, 0.6388, 0.2241, 0.621, 0.389, 0.3285, 0.379, 0.3114, 0.3931, 0.2995, 0.389, 0.3285, 0.3931, 0.2995, 0.406, 0.3313, 0.2343, 0.3313, 0.2243, 0.2995, 0.2803, 0.2997, 0.2343, 0.3313, 0.2803, 0.2997, 0.2905, 0.3311, 0.5952, 0.3311, 0.6082, 0.2997, 0.6223, 0.3116, 0.5952, 0.3311, 0.6223, 0.3116, 0.6122, 0.3283, 0.7099, 0.3283, 0.7201, 0.3116, 0.7759, 0.3114, 0.7099, 0.3283, 0.7759, 0.3114, 0.7659, 0.3285, 0.3897, 0.37, 0.389, 0.3285, 0.406, 0.3313, 0.3897, 0.37, 0.406, 0.3313, 0.4053, 0.3787, 0.2456, 0.3787, 0.2343, 0.3313, 0.2905, 0.3311, 0.2456, 0.3787, 0.2905, 0.3311, 0.3041, 0.3787, 0.5947, 0.3787, 0.5952, 0.3311, 0.6122, 0.3283, 0.5947, 0.3787, 0.6122, 0.3283, 0.6103, 0.37, 0.6961, 0.37, 0.7099, 0.3283, 0.7659, 0.3285, 0.6961, 0.37, 0.7659, 0.3285, 0.7542, 0.37, 0.2052, 0.6741, 0.2052, 0.6569, 0.2609, 0.6569, 0.2609, 0.6569, 0.2609, 0.6741, 0.2052, 0.6741, 0.2456, 0.5947, 0.3041, 0.5947, 0.3039, 0.6103, 0.3039, 0.6103, 0.2458, 0.6103, 0.2456, 0.5947, 0.3504, 0.3033, 0.3431, 0.3665, 0.3259, 0.3665, 0.3504, 0.3033, 0.3259, 0.3665, 0.3351, 0.2939, 0.8777, 0.2939, 0.8763, 0.3665, 0.8206, 0.3665, 0.8777, 0.2939, 0.8206, 0.3665, 0.8211, 0.2937, 0.6611, 0.2937, 0.6741, 0.3665, 0.6569, 0.3665, 0.6611, 0.2937, 0.6569, 0.3665, 0.6458, 0.3031, 0.1781, 0.3031, 0.1794, 0.3665, 0.1237, 0.3665, 0.1781, 0.3031, 0.1237, 0.3665, 0.1214, 0.3033, 0.3894, 0.2602, 0.3504, 0.3033, 0.3351, 0.2939, 0.3894, 0.2602, 0.3351, 0.2939, 0.3828, 0.2412, 0.8709, 0.2412, 0.8777, 0.2939, 0.8211, 0.2937, 0.8709, 0.2412, 0.8211, 0.2937, 0.8138, 0.2412, 0.6132, 0.2412, 0.6611, 0.2937, 0.6458, 0.3031, 0.6132, 0.2412, 0.6458, 0.3031, 0.6065, 0.2603, 0.1858, 0.2603, 0.1781, 0.3031, 0.1214, 0.3033, 0.1858, 0.2603, 0.1214, 0.3033, 0.1286, 0.2602, 0.4604, 0.2407, 0.3894, 0.2602, 0.3828, 0.2412, 0.4604, 0.2407, 0.3828, 0.2412, 0.4605, 0.22, 0.8521, 0.5395, 0.8709, 0.6172, 0.8138, 0.6132, 0.8521, 0.5395, 0.8138, 0.6132, 0.7951, 0.5395, 0.5395, 0.22, 0.6132, 0.2412, 0.6065, 0.2603, 0.5395, 0.22, 0.6065, 0.2603, 0.5396, 0.2407, 0.205, 0.5396, 0.1858, 0.6065, 0.1286, 0.6106, 0.205, 0.5396, 0.1286, 0.6106, 0.1479, 0.5396, 0.5229, 0.2572, 0.4604, 0.2407, 0.4605, 0.22, 0.5229, 0.2572, 0.4605, 0.22, 0.5305, 0.2387, 0.8154, 0.4695, 0.8521, 0.5395, 0.7951, 0.5395, 0.8154, 0.4695, 0.7951, 0.5395, 0.7596, 0.4737, 0.4737, 0.239, 0.5395, 0.22, 0.5396, 0.2407, 0.4737, 0.239, 0.5396, 0.2407, 0.4813, 0.2575, 0.2399, 0.4813, 0.205, 0.5396, 0.1479, 0.5396, 0.2399, 0.4813, 0.1479, 0.5396, 0.1841, 0.4771, 0.5692, 0.3017, 0.5229, 0.2572, 0.5305, 0.2387, 0.5692, 0.3017, 0.5305, 0.2387, 0.5827, 0.289, 0.7792, 0.4173, 0.8154, 0.4695, 0.7596, 0.4737, 0.7792, 0.4173, 0.7596, 0.4737, 0.7232, 0.4215, 0.4215, 0.2887, 0.4737, 0.239, 0.4813, 0.2575, 0.4215, 0.2887, 0.4813, 0.2575, 0.435, 0.3014, 0.276, 0.435, 0.2399, 0.4813, 0.1841, 0.4771, 0.276, 0.435, 0.1841, 0.4771, 0.2199, 0.4308, 0.5975, 0.371, 0.5692, 0.3017, 0.5827, 0.289, 0.5975, 0.371, 0.5827, 0.289, 0.6138, 0.3647, 0.2517, 0.3647, 0.2208, 0.289, 0.2768, 0.2887, 0.2517, 0.3647, 0.2768, 0.2887, 0.31, 0.3647, 0.3862, 0.3647, 0.4215, 0.2887, 0.435, 0.3014, 0.3862, 0.3647, 0.435, 0.3014, 0.4025, 0.371, 0.6899, 0.371, 0.724, 0.3014, 0.7801, 0.3017, 0.6899, 0.371, 0.7801, 0.3017, 0.7483, 0.371, 0.1237, 0.6741, 0.1237, 0.6569, 0.1794, 0.6569, 0.1794, 0.6569, 0.1794, 0.6741, 0.1237, 0.6741, 0.2517, 0.3862, 0.31, 0.3862, 0.3101, 0.4025, 0.3101, 0.4025, 0.2517, 0.4025, 0.2517, 0.3862])
me_ammofeed__high_001.materials.append(mat_material__1)
me_ammofeed__high_001.update()
me_cannon__high_001 = bpy.data.meshes.new('cannon  high.001')
me_cannon__high_001.from_pydata([(57.06, 11.11, 51.69), (33.05, 11.11, 51.69), (33.05, 9.4, 52.67), (57.06, 9.4, 52.67), (33.05, 7.692, 51.69), (57.06, 7.692, 51.69), (33.05, 7.692, 49.71), (57.06, 7.692, 49.71), (33.05, 9.4, 48.73), (57.06, 9.4, 48.73), (33.05, 11.11, 49.71), (57.06, 11.11, 49.71), (57.06, -11.11, 51.69), (57.06, -9.4, 52.67), (33.05, -9.4, 52.67), (33.05, -11.11, 51.69), (57.06, -7.692, 51.69), (33.05, -7.692, 51.69), (57.06, -7.692, 49.71), (33.05, -7.692, 49.71), (57.06, -9.4, 48.73), (33.05, -9.4, 48.73), (57.06, -11.11, 49.71), (33.05, -11.11, 49.71)], [], [(0, 1, 2), (2, 3, 0), (3, 2, 4), (4, 5, 3), (5, 4, 6), (6, 7, 5), (7, 6, 8), (8, 9, 7), (9, 8, 10), (10, 11, 9), (11, 10, 1), (1, 0, 11), (3, 5, 7), (3, 7, 9), (9, 11, 3), (3, 11, 0), (12, 13, 14), (14, 15, 12), (13, 16, 17), (17, 14, 13), (16, 18, 19), (19, 17, 16), (18, 20, 21), (21, 19, 18), (20, 22, 23), (23, 21, 20), (22, 12, 15), (15, 23, 22), (13, 12, 22), (13, 22, 20), (20, 18, 13), (13, 18, 16)])
me_cannon__high_001.polygons.foreach_set('use_smooth', [True] * 32)
_uv = me_cannon__high_001.uv_layers.new(name='UVMap_0')
_uv.uv.foreach_set('vector', [0.5955, 0.5955, 0.4045, 0.5955, 0.4045, 0.5808, 0.4045, 0.5808, 0.5955, 0.5808, 0.5955, 0.5955, 0.5955, 0.5808, 0.4045, 0.5808, 0.4045, 0.5661, 0.4045, 0.5661, 0.5955, 0.5661, 0.5955, 0.5808, 0.5955, 0.5102, 0.4045, 0.5102, 0.4045, 0.4898, 0.4045, 0.4898, 0.5955, 0.4898, 0.5955, 0.5102, 0.4045, 0.5661, 0.5955, 0.5661, 0.5955, 0.5808, 0.5955, 0.5808, 0.4045, 0.5808, 0.4045, 0.5661, 0.4045, 0.5808, 0.5955, 0.5808, 0.5955, 0.5955, 0.5955, 0.5955, 0.4045, 0.5955, 0.4045, 0.5808, 0.4045, 0.4898, 0.5955, 0.4898, 0.5955, 0.5102, 0.5955, 0.5102, 0.4045, 0.5102, 0.4045, 0.4898, 0.5808, 0.5204, 0.5661, 0.5102, 0.5661, 0.4898, 0.5808, 0.5204, 0.5661, 0.4898, 0.5808, 0.4796, 0.5808, 0.4796, 0.5955, 0.4898, 0.5808, 0.5204, 0.5808, 0.5204, 0.5955, 0.4898, 0.5955, 0.5102, 0.5955, 0.4045, 0.5955, 0.4192, 0.4045, 0.4192, 0.4045, 0.4192, 0.4045, 0.4045, 0.5955, 0.4045, 0.5955, 0.4192, 0.5955, 0.4339, 0.4045, 0.4339, 0.4045, 0.4339, 0.4045, 0.4192, 0.5955, 0.4192, 0.4045, 0.5102, 0.4045, 0.4898, 0.5955, 0.4898, 0.5955, 0.4898, 0.5955, 0.5102, 0.4045, 0.5102, 0.4045, 0.4339, 0.4045, 0.4192, 0.5955, 0.4192, 0.5955, 0.4192, 0.5955, 0.4339, 0.4045, 0.4339, 0.4045, 0.4192, 0.4045, 0.4045, 0.5955, 0.4045, 0.5955, 0.4045, 0.5955, 0.4192, 0.4045, 0.4192, 0.5955, 0.4898, 0.5955, 0.5102, 0.4045, 0.5102, 0.4045, 0.5102, 0.4045, 0.4898, 0.5955, 0.4898, 0.4192, 0.5204, 0.4045, 0.5102, 0.4045, 0.4898, 0.4192, 0.5204, 0.4045, 0.4898, 0.4192, 0.4796, 0.4192, 0.4796, 0.4339, 0.4898, 0.4192, 0.5204, 0.4192, 0.5204, 0.4339, 0.4898, 0.4339, 0.5102])
me_cannon__high_001.materials.append(mat_material__1)
me_cannon__high_001.update()
me_radar__high_001 = bpy.data.meshes.new('radar  high.001')
me_radar__high_001.from_pydata([(-8.0, -19.0, 40.0), (-8.0, -19.0, 47.0), (-8.0, -12.0, 47.0), (-8.0, -12.0, 40.0), (7.0, -19.0, 47.0), (7.0, -12.0, 47.0), (7.0, -12.0, 40.0), (7.0, -19.0, 40.0), (-10.0, -17.0, 32.77), (-10.0, -17.0, 53.0), (9.0, -17.0, 53.0), (9.0, -17.0, 32.77), (-10.0, -25.0, 32.77), (-10.0, -25.0, 53.0), (9.0, -25.0, 53.0), (9.0, -25.0, 32.77)], [], [(0, 1, 2), (2, 3, 0), (4, 5, 2), (2, 1, 4), (6, 7, 0), (0, 3, 6), (7, 6, 5), (5, 4, 7), (8, 9, 10), (10, 11, 8), (12, 13, 9), (9, 8, 12), (13, 14, 10), (10, 9, 13), (14, 15, 11), (11, 10, 14), (15, 12, 8), (8, 11, 15), (12, 15, 14), (14, 13, 12)])
me_radar__high_001.polygons.foreach_set('use_smooth', [True] * 20)
_uv = me_radar__high_001.uv_layers.new(name='UVMap_0')
_uv.uv.foreach_set('vector', [0.6634, 0.3895, 0.6634, 0.4618, 0.6032, 0.4618, 0.6032, 0.4618, 0.6032, 0.3895, 0.6634, 0.3895, 0.1973, 0.3366, 0.1973, 0.3968, 0.07796, 0.3968, 0.07796, 0.3968, 0.07796, 0.3366, 0.1973, 0.3366, 0.8027, 0.3968, 0.8027, 0.3366, 0.922, 0.3366, 0.922, 0.3366, 0.922, 0.3968, 0.8027, 0.3968, 0.3366, 0.3895, 0.3968, 0.3895, 0.3968, 0.4618, 0.3968, 0.4618, 0.3366, 0.4618, 0.3366, 0.3895, 0.9379, 0.3149, 0.9379, 0.5238, 0.7868, 0.5238, 0.7868, 0.5238, 0.7868, 0.3149, 0.9379, 0.3149, 0.715, 0.3149, 0.715, 0.5238, 0.6462, 0.5238, 0.6462, 0.5238, 0.6462, 0.3149, 0.715, 0.3149, 0.06205, 0.285, 0.2132, 0.285, 0.2132, 0.3538, 0.2132, 0.3538, 0.06205, 0.3538, 0.06205, 0.285, 0.285, 0.5238, 0.285, 0.3149, 0.3538, 0.3149, 0.3538, 0.3149, 0.3538, 0.5238, 0.285, 0.5238, 0.7868, 0.285, 0.9379, 0.285, 0.9379, 0.3538, 0.9379, 0.3538, 0.7868, 0.3538, 0.7868, 0.285, 0.06205, 0.3149, 0.2132, 0.3149, 0.2132, 0.5238, 0.2132, 0.5238, 0.06205, 0.5238, 0.06205, 0.3149])
me_radar__high_001.materials.append(mat_material__1)
me_radar__high_001.update()
me_site__high_001 = bpy.data.meshes.new('site  high.001')
me_site__high_001.from_pydata([(-28.0, -2.0, 59.0), (-28.0, -2.0, 65.0), (-28.0, 2.0, 65.0), (-28.0, 2.0, 59.0), (-18.0, -2.0, 59.0), (-18.0, -2.0, 65.0), (-18.0, 2.0, 65.0), (-18.0, 2.0, 59.0), (-31.5, -6.5, 64.0), (-31.5, -6.5, 70.0), (-31.5, 6.5, 70.0), (-31.5, 6.5, 64.0), (-14.5, -6.5, 64.0), (-14.5, -6.5, 67.0), (-14.5, 6.5, 67.0), (-14.5, 6.5, 64.0)], [], [(0, 1, 2), (2, 3, 0), (4, 5, 1), (1, 0, 4), (6, 7, 3), (3, 2, 6), (4, 7, 6), (6, 5, 4), (8, 9, 10), (10, 11, 8), (12, 13, 9), (12, 9, 8), (13, 14, 10), (10, 9, 13), (14, 15, 11), (14, 11, 10), (15, 12, 8), (8, 11, 15), (12, 15, 14), (14, 13, 12)])
me_site__high_001.polygons.foreach_set('use_smooth', [True] * 20)
_uv = me_site__high_001.uv_layers.new(name='UVMap_0')
_uv.uv.foreach_set('vector', [0.5172, 0.5857, 0.5172, 0.6477, 0.4828, 0.6477, 0.4828, 0.6477, 0.4828, 0.5857, 0.5172, 0.5857, -0.001584, 0.5857, -0.001584, 0.6477, -0.08113, 0.6477, -0.08113, 0.6477, -0.08113, 0.5857, -0.001584, 0.5857, 1.002, 0.6477, 1.002, 0.5857, 1.081, 0.5857, 1.081, 0.5857, 1.081, 0.6477, 1.002, 0.6477, 0.4828, 0.5857, 0.5172, 0.5857, 0.5172, 0.6477, 0.5172, 0.6477, 0.4828, 0.6477, 0.4828, 0.5857, 0.5559, 0.6373, 0.5559, 0.6993, 0.4441, 0.6993, 0.4441, 0.6993, 0.4441, 0.6373, 0.5559, 0.6373, 0.02626, 0.6373, 0.02626, 0.6683, -0.109, 0.6993, 0.02626, 0.6373, -0.109, 0.6993, -0.109, 0.6373, 0.02626, 0.4441, 0.02626, 0.5559, -0.109, 0.5559, -0.109, 0.5559, -0.109, 0.4441, 0.02626, 0.4441, 0.9737, 0.6683, 0.9737, 0.6373, 1.109, 0.6373, 0.9737, 0.6683, 1.109, 0.6373, 1.109, 0.6993, 0.9737, 0.5559, 0.9737, 0.4441, 1.109, 0.4441, 1.109, 0.4441, 1.109, 0.5559, 0.9737, 0.5559, 0.4441, 0.6373, 0.5559, 0.6373, 0.5559, 0.6683, 0.5559, 0.6683, 0.4441, 0.6683, 0.4441, 0.6373])
me_site__high_001.materials.append(mat_material__1)
me_site__high_001.update()
me_hand_bars__high_001 = bpy.data.meshes.new('hand bars  high.001')
me_hand_bars__high_001.from_pydata([(-24.5, 18.0, 47.0), (-24.5, -18.0, 47.0), (-31.0, -18.0, 47.0), (-31.0, 18.0, 47.0), (-31.0, -18.0, 49.0), (-31.0, 18.0, 49.0), (-24.5, -18.0, 49.0), (-24.5, 18.0, 49.0)], [], [(0, 1, 2), (2, 3, 0), (3, 2, 4), (4, 5, 3), (5, 4, 6), (6, 7, 5), (7, 6, 1), (1, 0, 7), (2, 1, 6), (6, 4, 2), (3, 5, 7), (7, 0, 3)])
me_hand_bars__high_001.polygons.foreach_set('use_smooth', [True] * 12)
_uv = me_hand_bars__high_001.uv_layers.new(name='UVMap_0')
_uv.uv.foreach_set('vector', [1.053, 0.6548, 1.053, 0.3452, 1.105, 0.3452, 1.105, 0.3452, 1.105, 0.6548, 1.053, 0.6548, 0.3452, 0.4618, 0.6548, 0.4618, 0.6548, 0.4824, 0.6548, 0.4824, 0.3452, 0.4824, 0.3452, 0.4618, -0.105, 0.6548, -0.105, 0.3452, -0.05329, 0.3452, -0.05329, 0.3452, -0.05329, 0.6548, -0.105, 0.6548, 0.6548, 0.4824, 0.3452, 0.4824, 0.3452, 0.4618, 0.3452, 0.4618, 0.6548, 0.4618, 0.6548, 0.4824, -0.105, 0.4618, -0.05329, 0.4618, -0.05329, 0.4824, -0.05329, 0.4824, -0.105, 0.4824, -0.105, 0.4618, 1.105, 0.4618, 1.105, 0.4824, 1.053, 0.4824, 1.053, 0.4824, 1.053, 0.4618, 1.105, 0.4618])
me_hand_bars__high_001.materials.append(mat_material__1)
me_hand_bars__high_001.update()
me_shoulder_b__high_001 = bpy.data.meshes.new('shoulder b  high.001')
me_shoulder_b__high_001.from_pydata([(-30.93, -5.792, 55.16), (-40.93, -7.197, 58.06), (-40.25, -7.101, 60.46), (-30.25, -5.697, 57.57), (-39.9, -9.577, 60.46), (-29.9, -8.172, 57.57), (-40.58, -9.673, 58.06), (-30.58, -8.268, 55.16), (-47.27, -6.696, 66.0), (-47.38, -9.694, 66.0), (-46.88, -9.711, 67.5), (-46.77, -6.713, 67.5), (-39.88, -9.956, 64.0), (-39.78, -6.957, 64.0), (-39.88, -9.956, 55.5), (-39.78, -6.957, 55.5), (-48.2, -9.665, 49.94), (-48.1, -6.667, 49.94), (-48.63, -9.65, 51.96), (-48.52, -6.652, 51.96), (-41.38, -9.903, 56.5), (-41.27, -6.905, 56.5), (-41.38, -9.903, 63.0), (-41.27, -6.905, 63.0), (-30.93, 5.792, 55.16), (-30.25, 5.697, 57.57), (-40.25, 7.101, 60.46), (-40.93, 7.197, 58.06), (-29.9, 8.172, 57.57), (-39.9, 9.577, 60.46), (-30.58, 8.268, 55.16), (-40.58, 9.673, 58.06), (-47.27, 6.696, 66.0), (-46.77, 6.713, 67.5), (-46.88, 9.711, 67.5), (-47.38, 9.694, 66.0), (-39.78, 6.957, 64.0), (-39.88, 9.956, 64.0), (-39.78, 6.957, 55.5), (-39.88, 9.956, 55.5), (-48.1, 6.667, 49.94), (-48.2, 9.665, 49.94), (-48.52, 6.652, 51.96), (-48.63, 9.65, 51.96), (-41.27, 6.905, 56.5), (-41.38, 9.903, 56.5), (-41.27, 6.905, 63.0), (-41.38, 9.903, 63.0)], [], [(0, 1, 2), (2, 3, 0), (3, 2, 4), (4, 5, 3), (5, 4, 6), (6, 7, 5), (7, 6, 1), (1, 0, 7), (8, 9, 10), (10, 11, 8), (11, 10, 12), (12, 13, 11), (13, 12, 14), (14, 15, 13), (15, 14, 16), (16, 17, 15), (17, 16, 18), (18, 19, 17), (19, 18, 20), (20, 21, 19), (21, 20, 22), (22, 23, 21), (23, 22, 9), (9, 8, 23), (10, 9, 22), (20, 18, 16), (16, 14, 20), (20, 14, 12), (12, 10, 22), (12, 22, 20), (15, 17, 19), (15, 19, 21), (15, 21, 23), (23, 8, 11), (13, 15, 23), (23, 11, 13), (24, 25, 26), (26, 27, 24), (25, 28, 29), (29, 26, 25), (28, 30, 31), (31, 29, 28), (30, 24, 27), (27, 31, 30), (32, 33, 34), (34, 35, 32), (33, 36, 37), (37, 34, 33), (36, 38, 39), (39, 37, 36), (38, 40, 41), (41, 39, 38), (40, 42, 43), (43, 41, 40), (42, 44, 45), (45, 43, 42), (44, 46, 47), (47, 45, 44), (46, 32, 35), (35, 47, 46), (39, 41, 43), (39, 43, 45), (39, 45, 47), (47, 35, 34), (37, 39, 47), (47, 34, 37), (33, 32, 46), (44, 42, 40), (40, 38, 44), (44, 38, 36), (36, 33, 46), (36, 46, 44)])
me_shoulder_b__high_001.polygons.foreach_set('use_smooth', [True] * 72)
_uv = me_shoulder_b__high_001.uv_layers.new(name='UVMap_0')
_uv.uv.foreach_set('vector', [1.104, 0.5461, 1.184, 0.576, 1.179, 0.6008, 1.179, 0.6008, 1.099, 0.5709, 1.104, 0.5461, -0.09903, 0.451, -0.1785, 0.4389, -0.1758, 0.4177, -0.1758, 0.4177, -0.09627, 0.4297, -0.09903, 0.451, -0.09627, 0.5709, -0.1758, 0.6008, -0.1812, 0.576, -0.1812, 0.576, -0.1017, 0.5461, -0.09627, 0.5709, 1.102, 0.4289, 1.181, 0.4168, 1.184, 0.4381, 1.184, 0.4381, 1.104, 0.4502, 1.102, 0.4289, 0.5576, 0.658, 0.5833, 0.658, 0.5835, 0.6735, 0.5835, 0.6735, 0.5577, 0.6735, 0.5576, 0.658, -0.2305, 0.4423, -0.2313, 0.4165, -0.1756, 0.4144, -0.1756, 0.4144, -0.1748, 0.4402, -0.2305, 0.4423, 0.4402, 0.6373, 0.4144, 0.6373, 0.4144, 0.5496, 0.4144, 0.5496, 0.4402, 0.5496, 0.4402, 0.6373, 1.175, 0.4402, 1.176, 0.4144, 1.242, 0.4169, 1.242, 0.4169, 1.241, 0.4427, 1.175, 0.4402, 0.5573, 0.4922, 0.5831, 0.4922, 0.583, 0.5131, 0.583, 0.5131, 0.5572, 0.5131, 0.5573, 0.4922, -0.2444, 0.4428, -0.2452, 0.417, -0.1876, 0.4149, -0.1876, 0.4149, -0.1867, 0.4406, -0.2444, 0.4428, 0.5594, 0.5599, 0.5851, 0.5599, 0.5851, 0.627, 0.5851, 0.627, 0.5594, 0.627, 0.5594, 0.5599, 1.187, 0.4406, 1.188, 0.4149, 1.235, 0.4167, 1.235, 0.4167, 1.234, 0.4424, 1.187, 0.4406, -0.2313, 0.6735, -0.2353, 0.658, -0.1876, 0.627, -0.1876, 0.5599, -0.2452, 0.5131, -0.2419, 0.4922, -0.2419, 0.4922, -0.1756, 0.5496, -0.1876, 0.5599, -0.1876, 0.5599, -0.1756, 0.5496, -0.1756, 0.6373, -0.1756, 0.6373, -0.2313, 0.6735, -0.1876, 0.627, -0.1756, 0.6373, -0.1876, 0.627, -0.1876, 0.5599, 1.175, 0.5496, 1.241, 0.4922, 1.244, 0.5131, 1.175, 0.5496, 1.244, 0.5131, 1.187, 0.5599, 1.175, 0.5496, 1.187, 0.5599, 1.187, 0.627, 1.187, 0.627, 1.234, 0.658, 1.23, 0.6735, 1.175, 0.6373, 1.175, 0.5496, 1.187, 0.627, 1.187, 0.627, 1.23, 0.6735, 1.175, 0.6373, -0.1045, 0.5461, -0.09903, 0.5709, -0.1785, 0.6008, -0.1785, 0.6008, -0.184, 0.576, -0.1045, 0.5461, -0.09903, 0.549, -0.09627, 0.5703, -0.1758, 0.5823, -0.1758, 0.5823, -0.1785, 0.5611, -0.09903, 0.549, 1.096, 0.5709, 1.102, 0.5461, 1.181, 0.576, 1.181, 0.576, 1.176, 0.6008, 1.096, 0.5709, 1.102, 0.5711, 1.104, 0.5498, 1.184, 0.5619, 1.184, 0.5619, 1.181, 0.5832, 1.102, 0.5711, 0.4424, 0.658, 0.4423, 0.6735, 0.4165, 0.6735, 0.4165, 0.6735, 0.4167, 0.658, 0.4424, 0.658, -0.2305, 0.5577, -0.1748, 0.5598, -0.1756, 0.5856, -0.1756, 0.5856, -0.2313, 0.5835, -0.2305, 0.5577, 0.5598, 0.6373, 0.5598, 0.5496, 0.5856, 0.5496, 0.5856, 0.5496, 0.5856, 0.6373, 0.5598, 0.6373, 1.175, 0.5598, 1.241, 0.5573, 1.242, 0.5831, 1.242, 0.5831, 1.176, 0.5856, 1.175, 0.5598, 0.4427, 0.4922, 0.4428, 0.5131, 0.417, 0.5131, 0.417, 0.5131, 0.4169, 0.4922, 0.4427, 0.4922, -0.2444, 0.5572, -0.1867, 0.5594, -0.1876, 0.5851, -0.1876, 0.5851, -0.2452, 0.583, -0.2444, 0.5572, 0.4406, 0.5599, 0.4406, 0.627, 0.4149, 0.627, 0.4149, 0.627, 0.4149, 0.5599, 0.4406, 0.5599, 1.187, 0.5594, 1.234, 0.5576, 1.235, 0.5833, 1.235, 0.5833, 1.188, 0.5851, 1.187, 0.5594, 1.176, 0.5496, 1.242, 0.4922, 1.245, 0.5131, 1.176, 0.5496, 1.245, 0.5131, 1.188, 0.5599, 1.176, 0.5496, 1.188, 0.5599, 1.188, 0.627, 1.188, 0.627, 1.235, 0.658, 1.231, 0.6735, 1.176, 0.6373, 1.176, 0.5496, 1.188, 0.627, 1.188, 0.627, 1.231, 0.6735, 1.176, 0.6373, -0.2305, 0.6735, -0.2344, 0.658, -0.1867, 0.627, -0.1867, 0.5599, -0.2444, 0.5131, -0.241, 0.4922, -0.241, 0.4922, -0.1748, 0.5496, -0.1867, 0.5599, -0.1867, 0.5599, -0.1748, 0.5496, -0.1748, 0.6373, -0.1748, 0.6373, -0.2305, 0.6735, -0.1867, 0.627, -0.1748, 0.6373, -0.1867, 0.627, -0.1867, 0.5599])
me_shoulder_b__high_001.materials.append(mat_material__1)
me_shoulder_b__high_001.update()
me_shadow__high_001 = bpy.data.meshes.new('shadow  high.001')
me_shadow__high_001.from_pydata([(-84.79, 74.34, -0.2512), (-74.34, -84.79, 0.378), (74.34, 84.79, -0.378), (84.79, -74.34, 0.2512), (1.824, 68.7, -1.209), (6.496, -2.457, -0.9275), (72.99, 73.38, -1.266), (77.66, 2.215, -0.9842), (8.648, 8.067, -1.001), (13.32, -63.1, -0.7192), (79.81, 12.74, -1.057), (84.48, -58.42, -0.7759), (-75.9, 36.77, -1.045), (-70.43, -46.49, -0.7155), (7.361, 42.23, -1.111), (12.83, -41.02, -0.7818)], [], [(0, 1, 3), (3, 2, 0), (4, 5, 7), (7, 6, 4), (8, 9, 11), (11, 10, 8), (12, 13, 15), (15, 14, 12)])
me_shadow__high_001.polygons.foreach_set('use_smooth', [True] * 8)
_uv = me_shadow__high_001.uv_layers.new(name='UVMap_0')
_uv.uv.foreach_set('vector', [0.0005, 0.9995, 0.0005, 0.01215, 0.9995, 0.01215, 0.9995, 0.01215, 0.9995, 0.9995, 0.0005, 0.9995, 0.0005, 0.9995, 0.0005, 0.01215, 0.9995, 0.01215, 0.9995, 0.01215, 0.9995, 0.9995, 0.0005, 0.9995, 0.0005, 0.9995, 0.0005, 0.01215, 0.9995, 0.01215, 0.9995, 0.01215, 0.9995, 0.9995, 0.0005, 0.9995, 0.0005, 0.9995, 0.0005, 0.01215, 0.9995, 0.01215, 0.9995, 0.01215, 0.9995, 0.9995, 0.0005, 0.9995])
me_shadow__high_001.materials.append(mat_shadow)
me_shadow__high_001.update()
arm_armature = bpy.data.armatures.new('Armature')  # bones are not reproduced

# ---- objects
ob_armature = bpy.data.objects.new('Armature', arm_armature)
ob_cannon_leg__high = bpy.data.objects.new('cannon leg  high', me_cannon_leg__high_001)
ob_cannon_bas__high = bpy.data.objects.new('cannon bas  high', me_cannon_bas__high_001)
ob_cannon_mou__high = bpy.data.objects.new('cannon mou  high', me_cannon_mou__high_001)
ob_ammobox__high = bpy.data.objects.new('ammobox  high', me_ammobox__high_001)
ob_ammofeed__high = bpy.data.objects.new('ammofeed  high', me_ammofeed__high_001)
ob_cannon__high = bpy.data.objects.new('cannon  high', me_cannon__high_001)
ob_radar__high = bpy.data.objects.new('radar  high', me_radar__high_001)
ob_site__high = bpy.data.objects.new('site  high', me_site__high_001)
ob_hand_bars__high = bpy.data.objects.new('hand bars  high', me_hand_bars__high_001)
ob_shoulder_b__high = bpy.data.objects.new('shoulder b  high', me_shoulder_b__high_001)
ob_shadow__high = bpy.data.objects.new('shadow  high', me_shadow__high_001)

# ---- transforms, parenting, visibility, modifiers, constraints
ob_armature.location = (0.0, 0.0, 0.0)
ob_cannon_leg__high.parent = ob_armature
ob_cannon_leg__high.location = (0.0, 0.0, 0.0)
_vg = ob_cannon_leg__high.vertex_groups.new(name='cannon leg')
_vg.add([0, 1, 2, 3, 4, 5, 6, 7, 8, 9, 10, 11, 12, 13, 14, 15, 16, 17, 18, 19, 20, 21, 22, 23, 24, 25, 26, 27, 28, 29, 30, 31, 32, 33, 34, 35, 36, 37, 38, 39, 40, 41, 42, 43, 44, 45, 46, 47, 48, 49, 50, 51, 52, 53, 54, 55, 56, 57, 58, 59, 60, 61, 62, 63, 64, 65, 66, 67, 68, 69, 70, 71], 1.0, 'REPLACE')
_m = ob_cannon_leg__high.modifiers.new('Armature', 'ARMATURE')
_m.object = ob_armature
ob_cannon_bas__high.parent = ob_armature
ob_cannon_bas__high.location = (0.0, 0.0, 0.0)
_vg = ob_cannon_bas__high.vertex_groups.new(name='cannon bas')
_vg.add([0, 1, 2, 3, 4, 5, 6, 7, 8, 9, 10, 11, 12, 13, 14, 15, 16, 17, 18, 19, 20, 21, 22, 23, 24, 25], 1.0, 'REPLACE')
_m = ob_cannon_bas__high.modifiers.new('Armature', 'ARMATURE')
_m.object = ob_armature
ob_cannon_mou__high.parent = ob_armature
ob_cannon_mou__high.location = (0.0, 0.0, 0.0)
_vg = ob_cannon_mou__high.vertex_groups.new(name='cannon mou')
_vg.add([0, 1, 2, 3, 4, 5, 6, 7, 8, 9, 10, 11, 12, 13, 14, 15, 16, 17, 18, 19, 20, 21, 22, 23], 1.0, 'REPLACE')
_m = ob_cannon_mou__high.modifiers.new('Armature', 'ARMATURE')
_m.object = ob_armature
ob_ammobox__high.parent = ob_armature
ob_ammobox__high.location = (0.0, 0.0, 0.0)
_vg = ob_ammobox__high.vertex_groups.new(name='ammobox')
_vg.add([0, 1, 2, 3, 4, 5, 6, 7], 1.0, 'REPLACE')
_m = ob_ammobox__high.modifiers.new('Armature', 'ARMATURE')
_m.object = ob_armature
ob_ammofeed__high.parent = ob_armature
ob_ammofeed__high.location = (0.0, 0.0, 0.0)
_vg = ob_ammofeed__high.vertex_groups.new(name='ammofeed')
_vg.add([0, 1, 2, 3, 4, 5, 6, 7, 8, 9, 10, 11, 12, 13, 14, 15, 16, 17, 18, 19, 20, 21, 22, 23, 24, 25, 26, 27, 28, 29, 30, 31, 32, 33, 34, 35, 36, 37, 38, 39, 40, 41, 42, 43, 44, 45, 46, 47, 48, 49, 50, 51, 52, 53, 54, 55], 1.0, 'REPLACE')
_m = ob_ammofeed__high.modifiers.new('Armature', 'ARMATURE')
_m.object = ob_armature
ob_cannon__high.parent = ob_armature
ob_cannon__high.location = (0.0, 0.0, 0.0)
_vg = ob_cannon__high.vertex_groups.new(name='cannon')
_vg.add([0, 1, 2, 3, 4, 5, 6, 7, 8, 9, 10, 11, 12, 13, 14, 15, 16, 17, 18, 19, 20, 21, 22, 23], 1.0, 'REPLACE')
_m = ob_cannon__high.modifiers.new('Armature', 'ARMATURE')
_m.object = ob_armature
ob_radar__high.parent = ob_armature
ob_radar__high.location = (0.0, 0.0, 0.0)
_vg = ob_radar__high.vertex_groups.new(name='radar')
_vg.add([0, 1, 2, 3, 4, 5, 6, 7, 8, 9, 10, 11, 12, 13, 14, 15], 1.0, 'REPLACE')
_m = ob_radar__high.modifiers.new('Armature', 'ARMATURE')
_m.object = ob_armature
ob_site__high.parent = ob_armature
ob_site__high.location = (0.0, 0.0, 0.0)
_vg = ob_site__high.vertex_groups.new(name='site')
_vg.add([0, 1, 2, 3, 4, 5, 6, 7, 8, 9, 10, 11, 12, 13, 14, 15], 1.0, 'REPLACE')
_m = ob_site__high.modifiers.new('Armature', 'ARMATURE')
_m.object = ob_armature
ob_hand_bars__high.parent = ob_armature
ob_hand_bars__high.location = (0.0, 0.0, 0.0)
_vg = ob_hand_bars__high.vertex_groups.new(name='hand bars')
_vg.add([0, 1, 2, 3, 4, 5, 6, 7], 1.0, 'REPLACE')
_m = ob_hand_bars__high.modifiers.new('Armature', 'ARMATURE')
_m.object = ob_armature
ob_shoulder_b__high.parent = ob_armature
ob_shoulder_b__high.location = (0.0, 0.0, 0.0)
_vg = ob_shoulder_b__high.vertex_groups.new(name='shoulder b')
_vg.add([0, 1, 2, 3, 4, 5, 6, 7, 8, 9, 10, 11, 12, 13, 14, 15, 16, 17, 18, 19, 20, 21, 22, 23, 24, 25, 26, 27, 28, 29, 30, 31, 32, 33, 34, 35, 36, 37, 38, 39, 40, 41, 42, 43, 44, 45, 46, 47], 1.0, 'REPLACE')
_m = ob_shoulder_b__high.modifiers.new('Armature', 'ARMATURE')
_m.object = ob_armature
ob_shadow__high.parent = ob_armature
ob_shadow__high.location = (0.0, 0.0, 0.0)
_vg = ob_shadow__high.vertex_groups.new(name='shadow')
_vg.add([0, 1, 2, 3, 4, 5, 6, 7, 8, 9, 10, 11, 12, 13, 14, 15], 1.0, 'REPLACE')
_m = ob_shadow__high.modifiers.new('Armature', 'ARMATURE')
_m.object = ob_armature

# ---- collection membership
scene.collection.objects.link(ob_armature)
scene.collection.objects.link(ob_cannon_leg__high)
scene.collection.objects.link(ob_cannon_bas__high)
scene.collection.objects.link(ob_cannon_mou__high)
scene.collection.objects.link(ob_ammobox__high)
scene.collection.objects.link(ob_ammofeed__high)
scene.collection.objects.link(ob_cannon__high)
scene.collection.objects.link(ob_radar__high)
scene.collection.objects.link(ob_site__high)
scene.collection.objects.link(ob_hand_bars__high)
scene.collection.objects.link(ob_shoulder_b__high)
scene.collection.objects.link(ob_shadow__high)

# ---- scene / render settings (as saved in the file)
scene.frame_start = 1; scene.frame_end = 3; scene.frame_set(1)
scene.render.engine = 'BLENDER_EEVEE_NEXT'
scene.render.fps = 30
scene.cycles.sampling_pattern = 'TABULATED_SOBOL'
scene.cycles.use_light_tree = False
scene.view_settings.view_transform = 'Filmic'
bpy.context.view_layer.update()

# ---- added for rendering (the .blend has no active camera and no usable light): camera, sun
cam_auto = bpy.data.cameras.new('AutoCamera')
cam_auto.lens = 50.0
cam_auto.sensor_width = 36.0
cam_auto.clip_end = 4055.77
ob_auto_camera = bpy.data.objects.new('AutoCamera', cam_auto)
scene.collection.objects.link(ob_auto_camera)
ob_auto_camera.location = (232.052, -277.396, 219.879)
ob_auto_camera.rotation_euler = (1.09748, -7.21219e-08, 0.694738)
scene.camera = ob_auto_camera
light_auto_sun = bpy.data.lights.new('AutoSun', 'SUN')
light_auto_sun.energy = 3.0
light_auto_sun.angle = 0.0523599
ob_auto_sun = bpy.data.objects.new('AutoSun', light_auto_sun)
scene.collection.objects.link(ob_auto_sun)
ob_auto_sun.rotation_euler = (0.872665, 0.174533, 0.523599)
bpy.context.view_layer.update()
